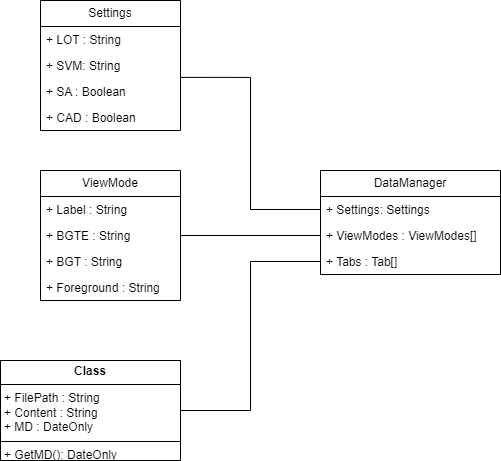

The diagram above was exported from draw.io. Its source (the exported page's mxGraphModel, read from the mxfile embedded in the PNG):
<mxGraphModel dx="611" dy="343" grid="1" gridSize="10" guides="1" tooltips="1" connect="1" arrows="1" fold="1" page="1" pageScale="1" pageWidth="827" pageHeight="1169" math="0" shadow="0">
  <root>
    <mxCell id="0" />
    <mxCell id="1" parent="0" />
    <mxCell id="g2tAW-VfRPJaRlH5vFlM-8" value="Settings" style="swimlane;fontStyle=0;childLayout=stackLayout;horizontal=1;startSize=26;fillColor=none;horizontalStack=0;resizeParent=1;resizeParentMax=0;resizeLast=0;collapsible=1;marginBottom=0;whiteSpace=wrap;html=1;" parent="1" vertex="1">
      <mxGeometry x="40" y="40" width="140" height="130" as="geometry" />
    </mxCell>
    <mxCell id="g2tAW-VfRPJaRlH5vFlM-9" value="+ LOT : String" style="text;strokeColor=none;fillColor=none;align=left;verticalAlign=top;spacingLeft=4;spacingRight=4;overflow=hidden;rotatable=0;points=[[0,0.5],[1,0.5]];portConstraint=eastwest;whiteSpace=wrap;html=1;" parent="g2tAW-VfRPJaRlH5vFlM-8" vertex="1">
      <mxGeometry y="26" width="140" height="26" as="geometry" />
    </mxCell>
    <mxCell id="g2tAW-VfRPJaRlH5vFlM-10" value="+ SVM: String" style="text;strokeColor=none;fillColor=none;align=left;verticalAlign=top;spacingLeft=4;spacingRight=4;overflow=hidden;rotatable=0;points=[[0,0.5],[1,0.5]];portConstraint=eastwest;whiteSpace=wrap;html=1;" parent="g2tAW-VfRPJaRlH5vFlM-8" vertex="1">
      <mxGeometry y="52" width="140" height="26" as="geometry" />
    </mxCell>
    <mxCell id="g2tAW-VfRPJaRlH5vFlM-11" value="+ SA : Boolean" style="text;strokeColor=none;fillColor=none;align=left;verticalAlign=top;spacingLeft=4;spacingRight=4;overflow=hidden;rotatable=0;points=[[0,0.5],[1,0.5]];portConstraint=eastwest;whiteSpace=wrap;html=1;" parent="g2tAW-VfRPJaRlH5vFlM-8" vertex="1">
      <mxGeometry y="78" width="140" height="26" as="geometry" />
    </mxCell>
    <mxCell id="g2tAW-VfRPJaRlH5vFlM-20" value="+ CAD : Boolean" style="text;strokeColor=none;fillColor=none;align=left;verticalAlign=top;spacingLeft=4;spacingRight=4;overflow=hidden;rotatable=0;points=[[0,0.5],[1,0.5]];portConstraint=eastwest;whiteSpace=wrap;html=1;" parent="g2tAW-VfRPJaRlH5vFlM-8" vertex="1">
      <mxGeometry y="104" width="140" height="26" as="geometry" />
    </mxCell>
    <mxCell id="g2tAW-VfRPJaRlH5vFlM-12" value="ViewMode" style="swimlane;fontStyle=0;childLayout=stackLayout;horizontal=1;startSize=26;fillColor=none;horizontalStack=0;resizeParent=1;resizeParentMax=0;resizeLast=0;collapsible=1;marginBottom=0;whiteSpace=wrap;html=1;" parent="1" vertex="1">
      <mxGeometry x="40" y="210" width="140" height="130" as="geometry" />
    </mxCell>
    <mxCell id="g2tAW-VfRPJaRlH5vFlM-13" value="+ Label : String" style="text;strokeColor=none;fillColor=none;align=left;verticalAlign=top;spacingLeft=4;spacingRight=4;overflow=hidden;rotatable=0;points=[[0,0.5],[1,0.5]];portConstraint=eastwest;whiteSpace=wrap;html=1;" parent="g2tAW-VfRPJaRlH5vFlM-12" vertex="1">
      <mxGeometry y="26" width="140" height="26" as="geometry" />
    </mxCell>
    <mxCell id="g2tAW-VfRPJaRlH5vFlM-14" value="+ BGTE : String" style="text;strokeColor=none;fillColor=none;align=left;verticalAlign=top;spacingLeft=4;spacingRight=4;overflow=hidden;rotatable=0;points=[[0,0.5],[1,0.5]];portConstraint=eastwest;whiteSpace=wrap;html=1;" parent="g2tAW-VfRPJaRlH5vFlM-12" vertex="1">
      <mxGeometry y="52" width="140" height="26" as="geometry" />
    </mxCell>
    <mxCell id="g2tAW-VfRPJaRlH5vFlM-15" value="+ BGT : String" style="text;strokeColor=none;fillColor=none;align=left;verticalAlign=top;spacingLeft=4;spacingRight=4;overflow=hidden;rotatable=0;points=[[0,0.5],[1,0.5]];portConstraint=eastwest;whiteSpace=wrap;html=1;" parent="g2tAW-VfRPJaRlH5vFlM-12" vertex="1">
      <mxGeometry y="78" width="140" height="26" as="geometry" />
    </mxCell>
    <mxCell id="g2tAW-VfRPJaRlH5vFlM-21" value="+ Foreground : String" style="text;strokeColor=none;fillColor=none;align=left;verticalAlign=top;spacingLeft=4;spacingRight=4;overflow=hidden;rotatable=0;points=[[0,0.5],[1,0.5]];portConstraint=eastwest;whiteSpace=wrap;html=1;" parent="g2tAW-VfRPJaRlH5vFlM-12" vertex="1">
      <mxGeometry y="104" width="140" height="26" as="geometry" />
    </mxCell>
    <mxCell id="iQCesOFHR9hIabd21nHx-9" value="DataManager" style="swimlane;fontStyle=0;childLayout=stackLayout;horizontal=1;startSize=26;fillColor=none;horizontalStack=0;resizeParent=1;resizeParentMax=0;resizeLast=0;collapsible=1;marginBottom=0;whiteSpace=wrap;html=1;" vertex="1" parent="1">
      <mxGeometry x="320" y="210" width="180" height="104" as="geometry" />
    </mxCell>
    <mxCell id="iQCesOFHR9hIabd21nHx-10" value="+ Settings: Settings" style="text;strokeColor=none;fillColor=none;align=left;verticalAlign=top;spacingLeft=4;spacingRight=4;overflow=hidden;rotatable=0;points=[[0,0.5],[1,0.5]];portConstraint=eastwest;whiteSpace=wrap;html=1;" vertex="1" parent="iQCesOFHR9hIabd21nHx-9">
      <mxGeometry y="26" width="180" height="26" as="geometry" />
    </mxCell>
    <mxCell id="iQCesOFHR9hIabd21nHx-11" value="+ ViewModes : ViewModes[]" style="text;strokeColor=none;fillColor=none;align=left;verticalAlign=top;spacingLeft=4;spacingRight=4;overflow=hidden;rotatable=0;points=[[0,0.5],[1,0.5]];portConstraint=eastwest;whiteSpace=wrap;html=1;" vertex="1" parent="iQCesOFHR9hIabd21nHx-9">
      <mxGeometry y="52" width="180" height="26" as="geometry" />
    </mxCell>
    <mxCell id="iQCesOFHR9hIabd21nHx-12" value="+ Tabs : Tab[]" style="text;strokeColor=none;fillColor=none;align=left;verticalAlign=top;spacingLeft=4;spacingRight=4;overflow=hidden;rotatable=0;points=[[0,0.5],[1,0.5]];portConstraint=eastwest;whiteSpace=wrap;html=1;" vertex="1" parent="iQCesOFHR9hIabd21nHx-9">
      <mxGeometry y="78" width="180" height="26" as="geometry" />
    </mxCell>
    <mxCell id="iQCesOFHR9hIabd21nHx-14" style="edgeStyle=orthogonalEdgeStyle;rounded=0;orthogonalLoop=1;jettySize=auto;html=1;entryX=0.998;entryY=0.957;entryDx=0;entryDy=0;entryPerimeter=0;endArrow=none;endFill=0;" edge="1" parent="1" source="iQCesOFHR9hIabd21nHx-10" target="g2tAW-VfRPJaRlH5vFlM-10">
      <mxGeometry relative="1" as="geometry">
        <mxPoint x="360" y="190.02564102564105" as="targetPoint" />
      </mxGeometry>
    </mxCell>
    <mxCell id="iQCesOFHR9hIabd21nHx-15" style="edgeStyle=orthogonalEdgeStyle;rounded=0;orthogonalLoop=1;jettySize=auto;html=1;entryX=1;entryY=0.5;entryDx=0;entryDy=0;endArrow=none;endFill=0;" edge="1" parent="1" source="iQCesOFHR9hIabd21nHx-11" target="g2tAW-VfRPJaRlH5vFlM-14">
      <mxGeometry relative="1" as="geometry" />
    </mxCell>
    <mxCell id="iQCesOFHR9hIabd21nHx-16" style="edgeStyle=orthogonalEdgeStyle;rounded=0;orthogonalLoop=1;jettySize=auto;html=1;exitX=0;exitY=0.5;exitDx=0;exitDy=0;entryX=1;entryY=0.5;entryDx=0;entryDy=0;endArrow=none;endFill=0;" edge="1" parent="1" source="iQCesOFHR9hIabd21nHx-12" target="iQCesOFHR9hIabd21nHx-17">
      <mxGeometry relative="1" as="geometry">
        <mxPoint x="180.0000000000001" y="455" as="targetPoint" />
      </mxGeometry>
    </mxCell>
    <mxCell id="iQCesOFHR9hIabd21nHx-17" value="&lt;p style=&quot;margin:0px;margin-top:4px;text-align:center;&quot;&gt;&lt;b&gt;Class&lt;/b&gt;&lt;/p&gt;&lt;hr size=&quot;1&quot; style=&quot;border-style:solid;&quot;&gt;&lt;p style=&quot;margin:0px;margin-left:4px;&quot;&gt;+ FilePath : String&lt;/p&gt;&lt;p style=&quot;margin:0px;margin-left:4px;&quot;&gt;+ Content : String&lt;/p&gt;&lt;p style=&quot;margin:0px;margin-left:4px;&quot;&gt;+ MD : DateOnly&lt;/p&gt;&lt;hr size=&quot;1&quot; style=&quot;border-style:solid;&quot;&gt;&lt;p style=&quot;margin:0px;margin-left:4px;&quot;&gt;+ GetMD(): DateOnly&lt;/p&gt;" style="verticalAlign=top;align=left;overflow=fill;html=1;whiteSpace=wrap;" vertex="1" parent="1">
      <mxGeometry y="400" width="180" height="100" as="geometry" />
    </mxCell>
  </root>
</mxGraphModel>